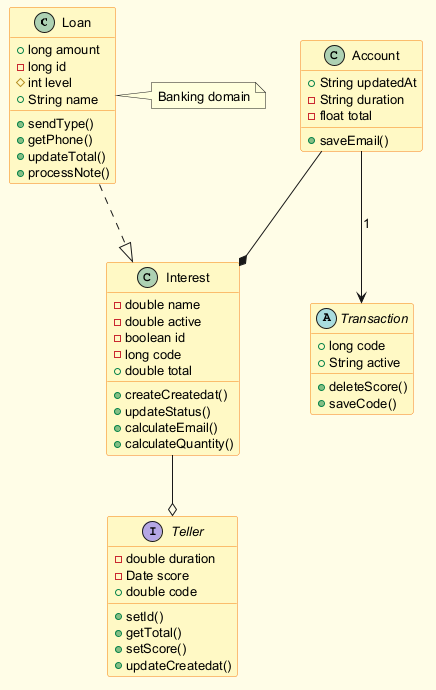

The diagram above was rendered by PlantUML. Its source (embedded in the PNG):
@startuml
skinparam backgroundColor #FFFDE7
skinparam classBackgroundColor #FFF9C4
skinparam classBorderColor #F57F17
skinparam defaultFontSize 13
class Loan {
  +long amount
  -long id
  #int level
  +String name
  +sendType()
  +getPhone()
  +updateTotal()
  +processNote()
}
class Interest {
  -double name
  -double active
  -boolean id
  -long code
  +double total
  +createCreatedat()
  +updateStatus()
  +calculateEmail()
  +calculateQuantity()
}
abstract class Transaction {
  +long code
  +String active
  +deleteScore()
  +saveCode()
}
class Account {
  +String updatedAt
  -String duration
  -float total
  +saveEmail()
}
interface Teller {
  -double duration
  -Date score
  +double code
  +setId()
  +getTotal()
  +setScore()
  +updateCreatedat()
}
Interest --o Teller
Account --* Interest
Loan ..|> Interest
Account --> Transaction : "1"
note right of Loan : Banking domain
@enduml